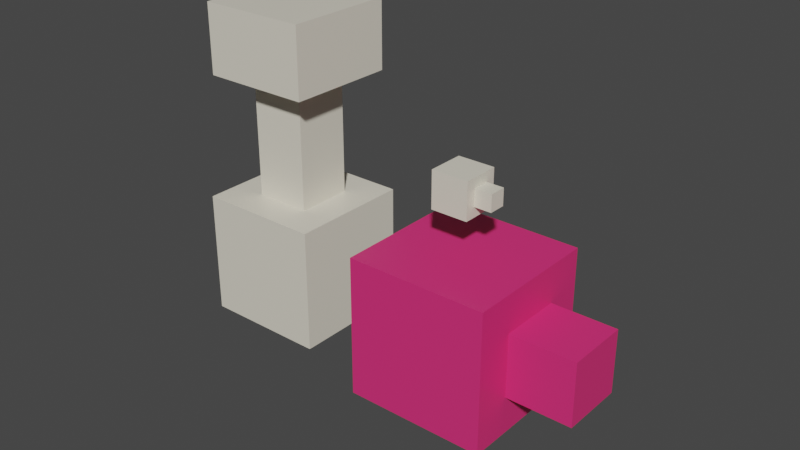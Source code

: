 # Source: scenes.blend  (saved by Blender 3.0.42; exported with 4.5.12 LTS)
import bpy
from mathutils import Matrix  # noqa: F401  (used for matrix-valued properties, if any)

bpy.ops.wm.read_factory_settings(use_empty=True)
scene = bpy.context.scene
scene.name = 'Scene'

# ---- collections
col_scene1 = bpy.data.collections.new('Scene1'); scene.collection.children.link(col_scene1)

# ---- materials (node trees are filled in below, after node groups)
mat_material = bpy.data.materials.new('Material')
mat_material.alpha_threshold = 0.0
mat_material.use_transparent_shadow = False
mat_material.line_color = (0.0, 0.0, 0.0, 1.0)
mat_material_001 = bpy.data.materials.new('Material.001')
mat_material_001.alpha_threshold = 0.0
mat_material_001.use_transparent_shadow = False
mat_material_001.line_color = (0.0, 0.0, 0.0, 1.0)

# ---- material node trees
mat_material.use_nodes = True; mat_material.node_tree.nodes.clear()
_N = mat_material.node_tree.nodes; _L = mat_material.node_tree.links
n0 = _N.new('ShaderNodeOutputMaterial'); n0.name = 'Material Output'; n0.location = (300, 300)
n1 = _N.new('ShaderNodeBsdfPrincipled'); n1.name = 'Principled BSDF'; n1.location = (10, 300)
n1.distribution = 'GGX'
n1.subsurface_method = 'RANDOM_WALK_SKIN'
n1.inputs[0].default_value = (0.8, 0.7561, 0.6329, 1.0)
n1.inputs[2].default_value = 0.4
n1.inputs[3].default_value = 1.45
n1.inputs[27].default_value = (0.0, 0.0, 0.0, 1.0)
n1.inputs[28].default_value = 1.0
_L.new(n1.outputs[0], n0.inputs[0])
n0.is_active_output = True
mat_material_001.use_nodes = True; mat_material_001.node_tree.nodes.clear()
_N = mat_material_001.node_tree.nodes; _L = mat_material_001.node_tree.links
n0 = _N.new('ShaderNodeOutputMaterial'); n0.name = 'Material Output'; n0.location = (300, 300)
n1 = _N.new('ShaderNodeBsdfPrincipled'); n1.name = 'Principled BSDF'; n1.location = (10, 300)
n1.distribution = 'GGX'
n1.subsurface_method = 'RANDOM_WALK_SKIN'
n1.inputs[0].default_value = (0.8, 0.03242, 0.1843, 1.0)
n1.inputs[2].default_value = 0.4
n1.inputs[3].default_value = 1.45
n1.inputs[27].default_value = (0.0, 0.0, 0.0, 1.0)
n1.inputs[28].default_value = 1.0
_L.new(n1.outputs[0], n0.inputs[0])
n0.is_active_output = True

# ---- world
world_world = bpy.data.worlds.new('World'); scene.world = world_world
world_world.use_nodes = True; world_world.node_tree.nodes.clear()
_N = world_world.node_tree.nodes; _L = world_world.node_tree.links
n0 = _N.new('ShaderNodeOutputWorld'); n0.name = 'World Output'; n0.location = (300, 300)
n1 = _N.new('ShaderNodeBackground'); n1.name = 'Background'; n1.location = (10, 300)
n1.inputs[0].default_value = (0.05088, 0.05088, 0.05088, 1.0)
_L.new(n1.outputs[0], n0.inputs[0])
n0.is_active_output = True
world_world.color = (0.05088, 0.05088, 0.05088)
world_world.use_sun_shadow = False
world_world.sun_shadow_jitter_overblur = 0.0

# ---- meshes
me_cube = bpy.data.meshes.new('Cube')
me_cube.from_pydata([(1.0, 1.0, 1.0), (1.0, 1.0, -1.0), (1.0, -1.0, 1.0), (1.0, -1.0, -1.0), (-1.0, 1.0, 1.0), (-1.0, 1.0, -1.0), (-1.0, -1.0, 1.0), (-1.0, -1.0, -1.0), (0.4584, -0.4584, 1.0), (-0.4584, -0.4584, 1.0), (0.4584, 0.4584, 1.0), (-0.4584, 0.4584, 1.0), (0.4584, -0.4584, 2.986), (-0.4584, -0.4584, 2.986), (0.4584, 0.4584, 2.986), (-0.4584, 0.4584, 2.986), (0.8878, -0.8878, 2.986), (-0.8878, -0.8878, 2.986), (0.8878, 0.8878, 2.986), (-0.8878, 0.8878, 2.986), (0.8878, -0.8878, 4.1), (-0.8878, -0.8878, 4.1), (0.8878, 0.8878, 4.1), (-0.8878, 0.8878, 4.1)], [], [(0, 4, 11, 10), (3, 2, 6, 7), (7, 6, 4, 5), (5, 1, 3, 7), (1, 0, 2, 3), (5, 4, 0, 1), (11, 9, 13, 15), (6, 2, 8, 9), (4, 6, 9, 11), (2, 0, 10, 8), (14, 15, 19, 18), (9, 8, 12, 13), (10, 11, 15, 14), (8, 10, 14, 12), (19, 17, 21, 23), (12, 14, 18, 16), (15, 13, 17, 19), (13, 12, 16, 17), (22, 23, 21, 20), (17, 16, 20, 21), (18, 19, 23, 22), (16, 18, 22, 20)])
_uv = me_cube.uv_layers.new(name='UVMap')
_uv.uv.foreach_set('vector', [0.0, 0.0, 0.2581, 0.0, 0.1882, 0.0699, 0.0699, 0.0699, 0.2581, 0.2581, 0.2581, 0.5163, 0.0, 0.5163, 0.0, 0.2581, 0.5163, 0.0, 0.5163, 0.2581, 0.2581, 0.2581, 0.2581, 0.0, 0.2581, 0.2581, 0.5163, 0.2581, 0.5163, 0.5163, 0.2581, 0.5163, 0.2581, 0.5163, 0.2581, 0.7744, 0.0, 0.7744, 0.0, 0.5163, 0.7744, 0.0, 0.7744, 0.2581, 0.5163, 0.2581, 0.5163, 0.0, 0.5163, 0.7164, 0.6346, 0.7164, 0.6346, 0.9728, 0.5163, 0.9728, 0.2581, 0.2581, 0.0, 0.2581, 0.0699, 0.1882, 0.1882, 0.1882, 0.2581, 0.0, 0.2581, 0.2581, 0.1882, 0.1882, 0.1882, 0.0699, 0.0, 0.2581, 0.0, 0.0, 0.0699, 0.0699, 0.0699, 0.1882, 0.69, 0.3135, 0.5717, 0.3135, 0.5163, 0.2581, 0.7454, 0.2581, 0.6346, 0.7164, 0.7529, 0.7164, 0.7529, 0.9728, 0.6346, 0.9728, 0.8037, 0.4873, 0.922, 0.4873, 0.922, 0.7436, 0.8037, 0.7436, 0.8037, 0.7436, 0.922, 0.7436, 0.922, 1.0, 0.8037, 1.0, 0.9181, 0.0, 0.9181, 0.2292, 0.7744, 0.2292, 0.7744, 0.0, 0.69, 0.4319, 0.69, 0.3135, 0.7454, 0.2581, 0.7454, 0.4873, 0.5717, 0.3135, 0.5717, 0.4319, 0.5163, 0.4873, 0.5163, 0.2581, 0.5717, 0.4319, 0.69, 0.4319, 0.7454, 0.4873, 0.5163, 0.4873, 0.2581, 0.5163, 0.4873, 0.5163, 0.4873, 0.7454, 0.2581, 0.7454, 0.66, 0.4873, 0.66, 0.7164, 0.5163, 0.7164, 0.5163, 0.4873, 0.8891, 0.2581, 0.8891, 0.4873, 0.7454, 0.4873, 0.7454, 0.2581, 0.8037, 0.4873, 0.8037, 0.7164, 0.66, 0.7164, 0.66, 0.4873])
me_cube.materials.append(mat_material)
me_cube.use_remesh_preserve_volume = False
me_cube.use_remesh_preserve_attributes = False
me_cube.use_mirror_vertex_groups = False
me_cube.update()
me_cube_001 = bpy.data.meshes.new('Cube.001')
me_cube_001.from_pydata([(-1.0, -1.0, -1.0), (-1.0, -1.0, 1.0), (-1.0, 1.0, -1.0), (-1.0, 1.0, 1.0), (1.0, -1.0, -1.0), (1.0, -1.0, 1.0), (1.0, 1.0, -1.0), (1.0, 1.0, 1.0), (1.0, 0.4557, 0.4557), (1.0, 0.4557, -0.4557), (1.0, -0.4557, -0.4557), (1.0, -0.4557, 0.4557), (1.939, 0.4557, 0.4557), (1.939, 0.4557, -0.4557), (1.939, -0.4557, -0.4557), (1.939, -0.4557, 0.4557), (-0.2509, -0.3606, 1.654), (-0.2509, -0.3606, 2.177), (-0.2509, 0.1623, 1.654), (-0.2509, 0.1623, 2.177), (0.272, -0.3606, 1.654), (0.272, -0.3606, 2.177), (0.272, 0.1623, 1.654), (0.272, 0.1623, 2.177), (0.272, 0.02, 2.035), (0.272, 0.02, 1.796), (0.272, -0.2183, 1.796), (0.272, -0.2183, 2.035), (0.5175, 0.02, 2.035), (0.5175, 0.02, 1.796), (0.5175, -0.2183, 1.796), (0.5175, -0.2183, 2.035)], [], [(0, 1, 3, 2), (2, 3, 7, 6), (5, 4, 10, 11), (4, 5, 1, 0), (2, 6, 4, 0), (7, 3, 1, 5), (8, 11, 15, 12), (4, 6, 9, 10), (7, 5, 11, 8), (6, 7, 8, 9), (13, 12, 15, 14), (9, 8, 12, 13), (11, 10, 14, 15), (10, 9, 13, 14), (16, 17, 19, 18), (18, 19, 23, 22), (21, 20, 26, 27), (20, 21, 17, 16), (18, 22, 20, 16), (23, 19, 17, 21), (24, 27, 31, 28), (20, 22, 25, 26), (23, 21, 27, 24), (22, 23, 24, 25), (29, 28, 31, 30), (25, 24, 28, 29), (27, 26, 30, 31), (26, 25, 29, 30)])
me_cube_001.polygons.foreach_set('material_index', [0, 0, 0, 0, 0, 0, 0, 0, 0, 0, 0, 0, 0, 0, 1, 1, 1, 1, 1, 1, 1, 1, 1, 1, 1, 1, 1, 1])
_uv = me_cube_001.uv_layers.new(name='UVMap')
_uv.uv.foreach_set('vector', [0.375, 0.0, 0.625, 0.0, 0.625, 0.25, 0.375, 0.25, 0.375, 0.25, 0.625, 0.25, 0.625, 0.5, 0.375, 0.5, 0.625, 0.75, 0.375, 0.75, 0.375, 0.75, 0.625, 0.75, 0.375, 0.75, 0.625, 0.75, 0.625, 1.0, 0.375, 1.0, 0.125, 0.5, 0.375, 0.5, 0.375, 0.75, 0.125, 0.75, 0.625, 0.5, 0.875, 0.5, 0.875, 0.75, 0.625, 0.75, 0.625, 0.5, 0.625, 0.75, 0.625, 0.75, 0.625, 0.5, 0.375, 0.75, 0.375, 0.5, 0.375, 0.5, 0.375, 0.75, 0.625, 0.5, 0.625, 0.75, 0.625, 0.75, 0.625, 0.5, 0.375, 0.5, 0.625, 0.5, 0.625, 0.5, 0.375, 0.5, 0.375, 0.5, 0.625, 0.5, 0.625, 0.75, 0.375, 0.75, 0.375, 0.5, 0.625, 0.5, 0.625, 0.5, 0.375, 0.5, 0.625, 0.75, 0.375, 0.75, 0.375, 0.75, 0.625, 0.75, 0.375, 0.75, 0.375, 0.5, 0.375, 0.5, 0.375, 0.75, 0.375, 0.0, 0.625, 0.0, 0.625, 0.25, 0.375, 0.25, 0.375, 0.25, 0.625, 0.25, 0.625, 0.5, 0.375, 0.5, 0.625, 0.75, 0.375, 0.75, 0.375, 0.75, 0.625, 0.75, 0.375, 0.75, 0.625, 0.75, 0.625, 1.0, 0.375, 1.0, 0.125, 0.5, 0.375, 0.5, 0.375, 0.75, 0.125, 0.75, 0.625, 0.5, 0.875, 0.5, 0.875, 0.75, 0.625, 0.75, 0.625, 0.5, 0.625, 0.75, 0.625, 0.75, 0.625, 0.5, 0.375, 0.75, 0.375, 0.5, 0.375, 0.5, 0.375, 0.75, 0.625, 0.5, 0.625, 0.75, 0.625, 0.75, 0.625, 0.5, 0.375, 0.5, 0.625, 0.5, 0.625, 0.5, 0.375, 0.5, 0.375, 0.5, 0.625, 0.5, 0.625, 0.75, 0.375, 0.75, 0.375, 0.5, 0.625, 0.5, 0.625, 0.5, 0.375, 0.5, 0.625, 0.75, 0.375, 0.75, 0.375, 0.75, 0.625, 0.75, 0.375, 0.75, 0.375, 0.5, 0.375, 0.5, 0.375, 0.75])
me_cube_001.materials.append(mat_material_001)
me_cube_001.materials.append(mat_material)
me_cube_001.use_remesh_fix_poles = True
me_cube_001.use_remesh_preserve_attributes = False
me_cube_001.update()

# ---- objects
ob_cubesimple_001 = bpy.data.objects.new('CubeSimple.001', me_cube)
ob_cube_001 = bpy.data.objects.new('Cube.001', me_cube_001)

# ---- transforms, parenting, visibility, modifiers, constraints
ob_cubesimple_001.location = (-6.706, 5.663, 4.073)
ob_cubesimple_001.lock_rotations_4d = False
ob_cubesimple_001.empty_display_type = 'ARROWS'
ob_cubesimple_001.lineart.crease_threshold = 0.0
ob_cube_001.location = (-2.51, 4.247, 5.051)

# ---- collection membership
col_scene1.objects.link(ob_cubesimple_001)
col_scene1.objects.link(ob_cube_001)

# ---- scene / render settings (as saved in the file)
scene.frame_start = 1; scene.frame_end = 250; scene.frame_set(1)
scene.render.engine = 'BLENDER_EEVEE_NEXT'
scene.cycles.sampling_pattern = 'TABULATED_SOBOL'
scene.cycles.use_light_tree = False
scene.view_settings.view_transform = 'Filmic'
bpy.context.view_layer.update()

# ---- added for rendering (the .blend has no active camera and no usable light): camera, sun
cam_auto = bpy.data.cameras.new('AutoCamera')
cam_auto.lens = 50.0
cam_auto.sensor_width = 36.0
cam_auto.clip_end = 1000.0
ob_auto_camera = bpy.data.objects.new('AutoCamera', cam_auto)
scene.collection.objects.link(ob_auto_camera)
ob_auto_camera.location = (4.57027, -5.4955, 12.5899)
ob_auto_camera.rotation_euler = (1.09748, -7.21219e-08, 0.694738)
scene.camera = ob_auto_camera
light_auto_sun = bpy.data.lights.new('AutoSun', 'SUN')
light_auto_sun.energy = 3.0
light_auto_sun.angle = 0.0523599
ob_auto_sun = bpy.data.objects.new('AutoSun', light_auto_sun)
scene.collection.objects.link(ob_auto_sun)
ob_auto_sun.rotation_euler = (0.872665, 0.174533, 0.523599)
bpy.context.view_layer.update()
